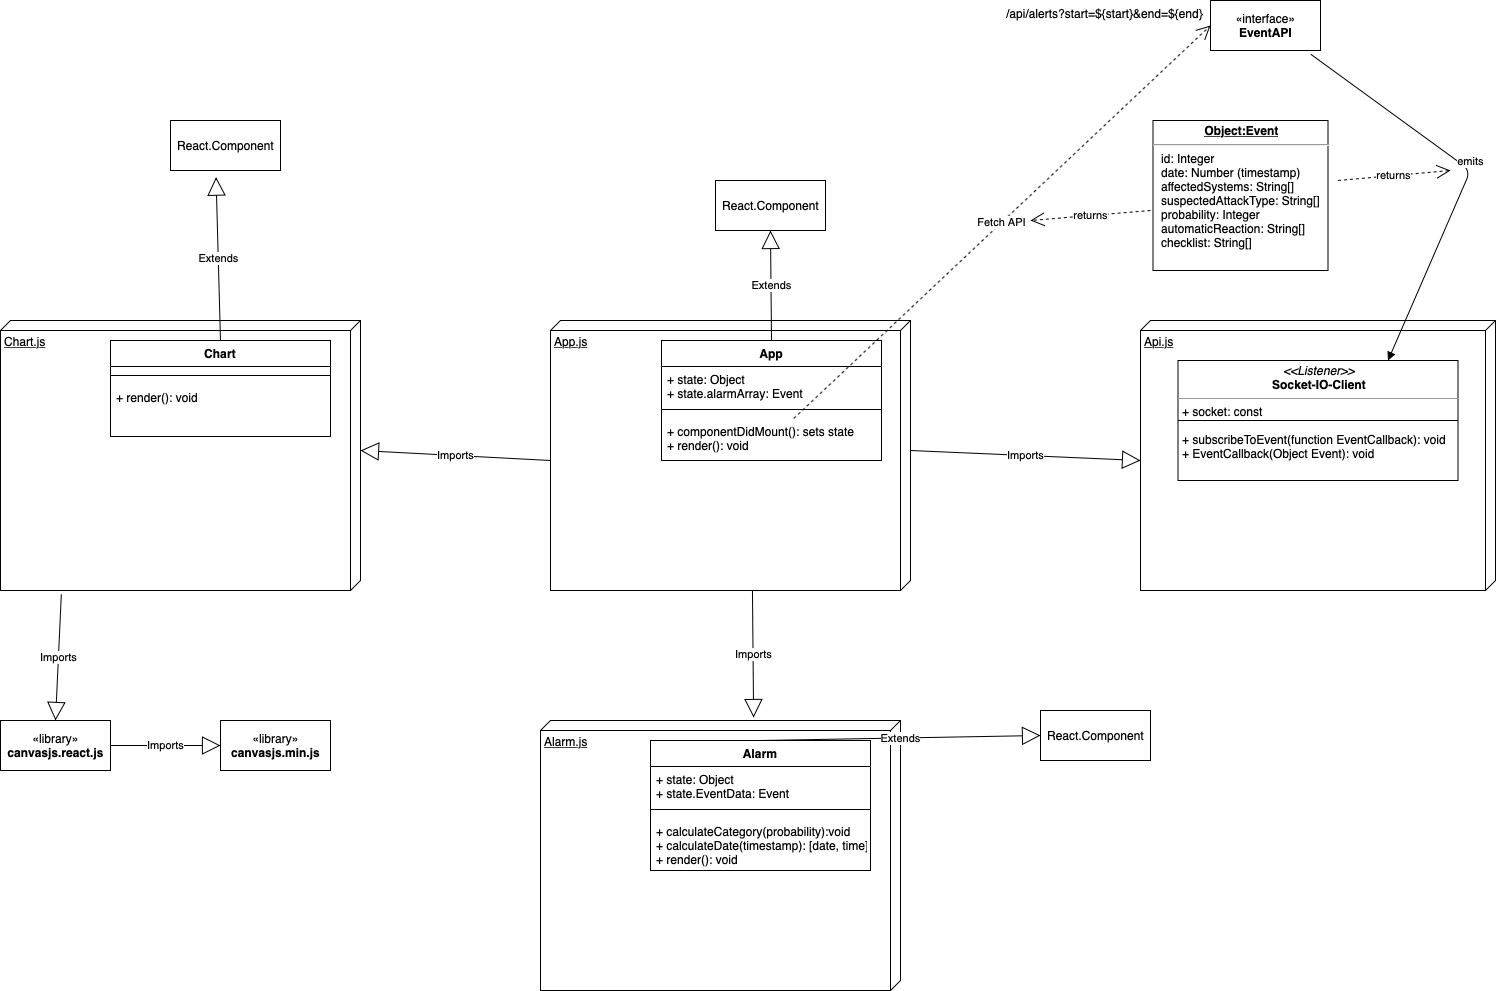

The diagram above was exported from draw.io. Its source (the exported page's mxGraphModel, read from the mxfile embedded in the PNG):
<mxGraphModel dx="2528" dy="991" grid="1" gridSize="10" guides="1" tooltips="1" connect="1" arrows="1" fold="1" page="1" pageScale="1" pageWidth="850" pageHeight="1100" math="0" shadow="0">
  <root>
    <mxCell id="0" />
    <mxCell id="1" parent="0" />
    <mxCell id="kVCKvdOUmB8S8HpqIv1K-7" value="Api.js" style="verticalAlign=top;align=left;spacingTop=8;spacingLeft=2;spacingRight=12;shape=cube;size=10;direction=south;fontStyle=4;html=1;" vertex="1" parent="1">
      <mxGeometry x="370" y="340" width="355" height="270" as="geometry" />
    </mxCell>
    <mxCell id="kVCKvdOUmB8S8HpqIv1K-1" value="«interface»&lt;br&gt;&lt;b&gt;EventAPI&lt;/b&gt;" style="html=1;" vertex="1" parent="1">
      <mxGeometry x="440" y="20" width="110" height="50" as="geometry" />
    </mxCell>
    <mxCell id="kVCKvdOUmB8S8HpqIv1K-2" value="&lt;p style=&quot;margin: 0px ; margin-top: 4px ; text-align: center ; text-decoration: underline&quot;&gt;&lt;b&gt;Object:Event&lt;/b&gt;&lt;/p&gt;&lt;hr&gt;&lt;p style=&quot;margin: 0px ; margin-left: 8px&quot;&gt;id: Integer&lt;br&gt;&lt;/p&gt;&lt;p style=&quot;margin: 0px ; margin-left: 8px&quot;&gt;date: Number (timestamp)&lt;/p&gt;&lt;p style=&quot;margin: 0px ; margin-left: 8px&quot;&gt;affectedSystems: String[]&lt;/p&gt;&lt;p style=&quot;margin: 0px ; margin-left: 8px&quot;&gt;suspectedAttackType: String[]&lt;/p&gt;&lt;p style=&quot;margin: 0px ; margin-left: 8px&quot;&gt;probability: Integer&lt;/p&gt;&lt;p style=&quot;margin: 0px ; margin-left: 8px&quot;&gt;automaticReaction: String[]&lt;/p&gt;&lt;p style=&quot;margin: 0px ; margin-left: 8px&quot;&gt;checklist: String[]&lt;br&gt;&lt;/p&gt;" style="verticalAlign=top;align=left;overflow=fill;fontSize=12;fontFamily=Helvetica;html=1;" vertex="1" parent="1">
      <mxGeometry x="382.5" y="140" width="175" height="150" as="geometry" />
    </mxCell>
    <mxCell id="kVCKvdOUmB8S8HpqIv1K-3" value="&lt;p style=&quot;margin: 0px ; margin-top: 4px ; text-align: center&quot;&gt;&lt;i&gt;&amp;lt;&amp;lt;Listener&amp;gt;&amp;gt;&lt;/i&gt;&lt;br&gt;&lt;b&gt;Socket-IO-Client&lt;/b&gt;&lt;/p&gt;&lt;hr size=&quot;1&quot;&gt;&lt;p style=&quot;margin: 0px ; margin-left: 4px&quot;&gt;&lt;/p&gt;&lt;p style=&quot;margin: 0px ; margin-left: 4px&quot;&gt;+ socket: const&lt;/p&gt;&lt;p style=&quot;margin: 0px ; margin-left: 4px&quot;&gt;&lt;br&gt;&lt;/p&gt;&lt;p style=&quot;margin: 0px ; margin-left: 4px&quot;&gt;+ subscribeToEvent(function EventCallback): void&lt;/p&gt;&lt;p style=&quot;margin: 0px ; margin-left: 4px&quot;&gt;+ EventCallback(Object Event): void&lt;/p&gt;" style="verticalAlign=top;align=left;overflow=fill;fontSize=12;fontFamily=Helvetica;html=1;" vertex="1" parent="1">
      <mxGeometry x="407.5" y="380" width="280" height="120" as="geometry" />
    </mxCell>
    <mxCell id="kVCKvdOUmB8S8HpqIv1K-4" value="emits" style="html=1;verticalAlign=bottom;endArrow=block;exitX=0.911;exitY=1.074;exitDx=0;exitDy=0;exitPerimeter=0;entryX=0.75;entryY=0;entryDx=0;entryDy=0;" edge="1" parent="1" source="kVCKvdOUmB8S8HpqIv1K-1" target="kVCKvdOUmB8S8HpqIv1K-3">
      <mxGeometry x="-0.0235" width="80" relative="1" as="geometry">
        <mxPoint x="390" y="260" as="sourcePoint" />
        <mxPoint x="470" y="260" as="targetPoint" />
        <Array as="points">
          <mxPoint x="700" y="190" />
        </Array>
        <mxPoint as="offset" />
      </mxGeometry>
    </mxCell>
    <mxCell id="kVCKvdOUmB8S8HpqIv1K-8" value="App.js" style="verticalAlign=top;align=left;spacingTop=8;spacingLeft=2;spacingRight=12;shape=cube;size=10;direction=south;fontStyle=4;html=1;" vertex="1" parent="1">
      <mxGeometry x="-220" y="340" width="360" height="270" as="geometry" />
    </mxCell>
    <mxCell id="kVCKvdOUmB8S8HpqIv1K-9" value="App" style="swimlane;fontStyle=1;align=center;verticalAlign=top;childLayout=stackLayout;horizontal=1;startSize=26;horizontalStack=0;resizeParent=1;resizeParentMax=0;resizeLast=0;collapsible=1;marginBottom=0;" vertex="1" parent="1">
      <mxGeometry x="-109" y="360" width="220" height="120" as="geometry" />
    </mxCell>
    <mxCell id="kVCKvdOUmB8S8HpqIv1K-10" value="+ state: Object&#10;+ state.alarmArray: Event" style="text;strokeColor=none;fillColor=none;align=left;verticalAlign=top;spacingLeft=4;spacingRight=4;overflow=hidden;rotatable=0;points=[[0,0.5],[1,0.5]];portConstraint=eastwest;" vertex="1" parent="kVCKvdOUmB8S8HpqIv1K-9">
      <mxGeometry y="26" width="220" height="34" as="geometry" />
    </mxCell>
    <mxCell id="kVCKvdOUmB8S8HpqIv1K-11" value="" style="line;strokeWidth=1;fillColor=none;align=left;verticalAlign=middle;spacingTop=-1;spacingLeft=3;spacingRight=3;rotatable=0;labelPosition=right;points=[];portConstraint=eastwest;" vertex="1" parent="kVCKvdOUmB8S8HpqIv1K-9">
      <mxGeometry y="60" width="220" height="18" as="geometry" />
    </mxCell>
    <mxCell id="kVCKvdOUmB8S8HpqIv1K-12" value="+ componentDidMount(): sets state&#10;+ render(): void" style="text;strokeColor=none;fillColor=none;align=left;verticalAlign=top;spacingLeft=4;spacingRight=4;overflow=hidden;rotatable=0;points=[[0,0.5],[1,0.5]];portConstraint=eastwest;" vertex="1" parent="kVCKvdOUmB8S8HpqIv1K-9">
      <mxGeometry y="78" width="220" height="42" as="geometry" />
    </mxCell>
    <mxCell id="kVCKvdOUmB8S8HpqIv1K-13" value="Extends" style="endArrow=block;endSize=16;endFill=0;html=1;entryX=0.5;entryY=1;entryDx=0;entryDy=0;exitX=0.5;exitY=0;exitDx=0;exitDy=0;" edge="1" parent="1" source="kVCKvdOUmB8S8HpqIv1K-9" target="kVCKvdOUmB8S8HpqIv1K-15">
      <mxGeometry width="160" relative="1" as="geometry">
        <mxPoint x="-90" y="140" as="sourcePoint" />
        <mxPoint x="70" y="140" as="targetPoint" />
      </mxGeometry>
    </mxCell>
    <mxCell id="kVCKvdOUmB8S8HpqIv1K-15" value="React.Component" style="html=1;" vertex="1" parent="1">
      <mxGeometry x="-55" y="200" width="110" height="50" as="geometry" />
    </mxCell>
    <mxCell id="kVCKvdOUmB8S8HpqIv1K-16" value="" style="line;strokeWidth=1;fillColor=none;align=left;verticalAlign=middle;spacingTop=-1;spacingLeft=3;spacingRight=3;rotatable=0;labelPosition=right;points=[];portConstraint=eastwest;" vertex="1" parent="1">
      <mxGeometry x="407.5" y="436" width="280" height="8" as="geometry" />
    </mxCell>
    <mxCell id="kVCKvdOUmB8S8HpqIv1K-17" value="Imports" style="endArrow=block;endSize=16;endFill=0;html=1;exitX=0;exitY=0;exitDx=130;exitDy=0;exitPerimeter=0;entryX=0;entryY=0;entryDx=140;entryDy=355;entryPerimeter=0;" edge="1" parent="1" source="kVCKvdOUmB8S8HpqIv1K-8" target="kVCKvdOUmB8S8HpqIv1K-7">
      <mxGeometry width="160" relative="1" as="geometry">
        <mxPoint x="350" y="340" as="sourcePoint" />
        <mxPoint x="280" y="470" as="targetPoint" />
      </mxGeometry>
    </mxCell>
    <mxCell id="kVCKvdOUmB8S8HpqIv1K-19" value="Alarm.js" style="verticalAlign=top;align=left;spacingTop=8;spacingLeft=2;spacingRight=12;shape=cube;size=10;direction=south;fontStyle=4;html=1;" vertex="1" parent="1">
      <mxGeometry x="-230" y="740" width="360" height="270" as="geometry" />
    </mxCell>
    <mxCell id="kVCKvdOUmB8S8HpqIv1K-20" value="Alarm" style="swimlane;fontStyle=1;align=center;verticalAlign=top;childLayout=stackLayout;horizontal=1;startSize=26;horizontalStack=0;resizeParent=1;resizeParentMax=0;resizeLast=0;collapsible=1;marginBottom=0;" vertex="1" parent="1">
      <mxGeometry x="-120" y="760" width="220" height="130" as="geometry" />
    </mxCell>
    <mxCell id="kVCKvdOUmB8S8HpqIv1K-21" value="+ state: Object&#10;+ state.EventData: Event" style="text;strokeColor=none;fillColor=none;align=left;verticalAlign=top;spacingLeft=4;spacingRight=4;overflow=hidden;rotatable=0;points=[[0,0.5],[1,0.5]];portConstraint=eastwest;" vertex="1" parent="kVCKvdOUmB8S8HpqIv1K-20">
      <mxGeometry y="26" width="220" height="34" as="geometry" />
    </mxCell>
    <mxCell id="kVCKvdOUmB8S8HpqIv1K-22" value="" style="line;strokeWidth=1;fillColor=none;align=left;verticalAlign=middle;spacingTop=-1;spacingLeft=3;spacingRight=3;rotatable=0;labelPosition=right;points=[];portConstraint=eastwest;" vertex="1" parent="kVCKvdOUmB8S8HpqIv1K-20">
      <mxGeometry y="60" width="220" height="18" as="geometry" />
    </mxCell>
    <mxCell id="kVCKvdOUmB8S8HpqIv1K-23" value="+ calculateCategory(probability):void&#10;+ calculateDate(timestamp): [date, time]&#10;+ render(): void" style="text;strokeColor=none;fillColor=none;align=left;verticalAlign=top;spacingLeft=4;spacingRight=4;overflow=hidden;rotatable=0;points=[[0,0.5],[1,0.5]];portConstraint=eastwest;" vertex="1" parent="kVCKvdOUmB8S8HpqIv1K-20">
      <mxGeometry y="78" width="220" height="52" as="geometry" />
    </mxCell>
    <mxCell id="kVCKvdOUmB8S8HpqIv1K-24" value="Extends" style="endArrow=block;endSize=16;endFill=0;html=1;entryX=0;entryY=0.5;entryDx=0;entryDy=0;exitX=0.5;exitY=0;exitDx=0;exitDy=0;" edge="1" parent="1" source="kVCKvdOUmB8S8HpqIv1K-20" target="kVCKvdOUmB8S8HpqIv1K-25">
      <mxGeometry width="160" relative="1" as="geometry">
        <mxPoint x="-100" y="540" as="sourcePoint" />
        <mxPoint x="60" y="540" as="targetPoint" />
      </mxGeometry>
    </mxCell>
    <mxCell id="kVCKvdOUmB8S8HpqIv1K-25" value="React.Component" style="html=1;" vertex="1" parent="1">
      <mxGeometry x="270" y="730" width="110" height="50" as="geometry" />
    </mxCell>
    <mxCell id="kVCKvdOUmB8S8HpqIv1K-27" value="Imports" style="endArrow=block;endSize=16;endFill=0;html=1;exitX=1;exitY=0.439;exitDx=0;exitDy=0;exitPerimeter=0;entryX=-0.011;entryY=0.408;entryDx=0;entryDy=0;entryPerimeter=0;" edge="1" parent="1" source="kVCKvdOUmB8S8HpqIv1K-8" target="kVCKvdOUmB8S8HpqIv1K-19">
      <mxGeometry width="160" relative="1" as="geometry">
        <mxPoint x="-30" y="670" as="sourcePoint" />
        <mxPoint x="-170" y="670" as="targetPoint" />
      </mxGeometry>
    </mxCell>
    <mxCell id="kVCKvdOUmB8S8HpqIv1K-28" value="Fetch API" style="endArrow=open;endSize=12;dashed=1;html=1;entryX=0;entryY=0.5;entryDx=0;entryDy=0;" edge="1" parent="1" source="kVCKvdOUmB8S8HpqIv1K-12" target="kVCKvdOUmB8S8HpqIv1K-1">
      <mxGeometry width="160" relative="1" as="geometry">
        <mxPoint x="330" y="520" as="sourcePoint" />
        <mxPoint x="370" y="110" as="targetPoint" />
      </mxGeometry>
    </mxCell>
    <mxCell id="kVCKvdOUmB8S8HpqIv1K-30" value="returns" style="endArrow=open;endSize=12;dashed=1;html=1;" edge="1" parent="1">
      <mxGeometry width="160" relative="1" as="geometry">
        <mxPoint x="380" y="230" as="sourcePoint" />
        <mxPoint x="260" y="240" as="targetPoint" />
      </mxGeometry>
    </mxCell>
    <mxCell id="kVCKvdOUmB8S8HpqIv1K-31" value="returns" style="endArrow=open;endSize=12;dashed=1;html=1;" edge="1" parent="1">
      <mxGeometry width="160" relative="1" as="geometry">
        <mxPoint x="567.4999999999995" y="200" as="sourcePoint" />
        <mxPoint x="680" y="190" as="targetPoint" />
      </mxGeometry>
    </mxCell>
    <mxCell id="kVCKvdOUmB8S8HpqIv1K-34" value="/api/alerts?start=${start}&amp;end=${end}" style="text;strokeColor=none;fillColor=none;align=left;verticalAlign=top;spacingLeft=4;spacingRight=4;overflow=hidden;rotatable=0;points=[[0,0.5],[1,0.5]];portConstraint=eastwest;" vertex="1" parent="1">
      <mxGeometry x="230" y="20" width="210" height="26" as="geometry" />
    </mxCell>
    <mxCell id="kVCKvdOUmB8S8HpqIv1K-35" value="Chart.js" style="verticalAlign=top;align=left;spacingTop=8;spacingLeft=2;spacingRight=12;shape=cube;size=10;direction=south;fontStyle=4;html=1;" vertex="1" parent="1">
      <mxGeometry x="-770" y="340" width="360" height="270" as="geometry" />
    </mxCell>
    <mxCell id="kVCKvdOUmB8S8HpqIv1K-36" value="Chart" style="swimlane;fontStyle=1;align=center;verticalAlign=top;childLayout=stackLayout;horizontal=1;startSize=26;horizontalStack=0;resizeParent=1;resizeParentMax=0;resizeLast=0;collapsible=1;marginBottom=0;" vertex="1" parent="1">
      <mxGeometry x="-660" y="360" width="220" height="96" as="geometry" />
    </mxCell>
    <mxCell id="kVCKvdOUmB8S8HpqIv1K-38" value="" style="line;strokeWidth=1;fillColor=none;align=left;verticalAlign=middle;spacingTop=-1;spacingLeft=3;spacingRight=3;rotatable=0;labelPosition=right;points=[];portConstraint=eastwest;" vertex="1" parent="kVCKvdOUmB8S8HpqIv1K-36">
      <mxGeometry y="26" width="220" height="18" as="geometry" />
    </mxCell>
    <mxCell id="kVCKvdOUmB8S8HpqIv1K-39" value="+ render(): void" style="text;strokeColor=none;fillColor=none;align=left;verticalAlign=top;spacingLeft=4;spacingRight=4;overflow=hidden;rotatable=0;points=[[0,0.5],[1,0.5]];portConstraint=eastwest;" vertex="1" parent="kVCKvdOUmB8S8HpqIv1K-36">
      <mxGeometry y="44" width="220" height="52" as="geometry" />
    </mxCell>
    <mxCell id="kVCKvdOUmB8S8HpqIv1K-40" value="Extends" style="endArrow=block;endSize=16;endFill=0;html=1;entryX=0.414;entryY=1.133;entryDx=0;entryDy=0;exitX=0.5;exitY=0;exitDx=0;exitDy=0;entryPerimeter=0;" edge="1" parent="1" source="kVCKvdOUmB8S8HpqIv1K-36" target="kVCKvdOUmB8S8HpqIv1K-41">
      <mxGeometry width="160" relative="1" as="geometry">
        <mxPoint x="-640" y="140" as="sourcePoint" />
        <mxPoint x="-480" y="140" as="targetPoint" />
      </mxGeometry>
    </mxCell>
    <mxCell id="kVCKvdOUmB8S8HpqIv1K-41" value="React.Component" style="html=1;" vertex="1" parent="1">
      <mxGeometry x="-600" y="140" width="110" height="50" as="geometry" />
    </mxCell>
    <mxCell id="kVCKvdOUmB8S8HpqIv1K-43" value="Imports" style="endArrow=block;endSize=16;endFill=0;html=1;exitX=0;exitY=0;exitDx=140;exitDy=360;exitPerimeter=0;entryX=0;entryY=0;entryDx=130;entryDy=0;entryPerimeter=0;" edge="1" parent="1" source="kVCKvdOUmB8S8HpqIv1K-8" target="kVCKvdOUmB8S8HpqIv1K-35">
      <mxGeometry width="160" relative="1" as="geometry">
        <mxPoint x="-329.9999999999995" y="510" as="sourcePoint" />
        <mxPoint x="-328.83999999999963" y="637.0299999999997" as="targetPoint" />
      </mxGeometry>
    </mxCell>
    <mxCell id="kVCKvdOUmB8S8HpqIv1K-48" value="«library»&lt;br&gt;&lt;b&gt;canvasjs.react.js&lt;/b&gt;" style="html=1;" vertex="1" parent="1">
      <mxGeometry x="-770" y="740" width="110" height="50" as="geometry" />
    </mxCell>
    <mxCell id="kVCKvdOUmB8S8HpqIv1K-49" value="«library»&lt;br&gt;&lt;b&gt;canvasjs.min.js&lt;/b&gt;" style="html=1;" vertex="1" parent="1">
      <mxGeometry x="-550" y="740" width="110" height="50" as="geometry" />
    </mxCell>
    <mxCell id="kVCKvdOUmB8S8HpqIv1K-50" value="Imports" style="endArrow=block;endSize=16;endFill=0;html=1;exitX=1.014;exitY=0.831;exitDx=0;exitDy=0;entryX=0.5;entryY=0;entryDx=0;entryDy=0;exitPerimeter=0;" edge="1" parent="1" source="kVCKvdOUmB8S8HpqIv1K-35" target="kVCKvdOUmB8S8HpqIv1K-48">
      <mxGeometry width="160" relative="1" as="geometry">
        <mxPoint x="-400" y="480" as="sourcePoint" />
        <mxPoint x="-209.99999999999955" y="490" as="targetPoint" />
      </mxGeometry>
    </mxCell>
    <mxCell id="kVCKvdOUmB8S8HpqIv1K-51" value="Imports" style="endArrow=block;endSize=16;endFill=0;html=1;exitX=1;exitY=0.5;exitDx=0;exitDy=0;entryX=0;entryY=0.5;entryDx=0;entryDy=0;" edge="1" parent="1" source="kVCKvdOUmB8S8HpqIv1K-48" target="kVCKvdOUmB8S8HpqIv1K-49">
      <mxGeometry width="160" relative="1" as="geometry">
        <mxPoint x="-199.99999999999955" y="500" as="sourcePoint" />
        <mxPoint x="-390" y="490" as="targetPoint" />
      </mxGeometry>
    </mxCell>
  </root>
</mxGraphModel>